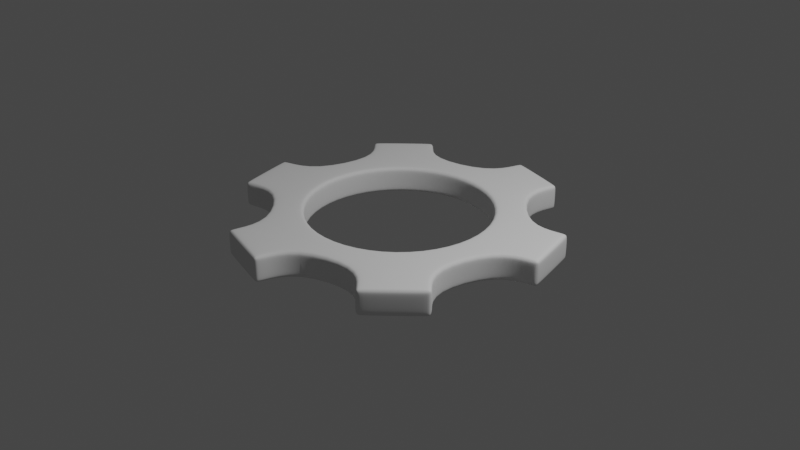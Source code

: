 # Source: gear.blend  (saved by Blender 3.0.42; exported with 4.5.12 LTS)
import bpy
from mathutils import Matrix  # noqa: F401  (used for matrix-valued properties, if any)

bpy.ops.wm.read_factory_settings(use_empty=True)
scene = bpy.context.scene
scene.name = 'Scene'

# ---- collections
col_collection = bpy.data.collections.new('Collection'); scene.collection.children.link(col_collection)

# ---- world
world_world = bpy.data.worlds.new('World'); scene.world = world_world
world_world.use_nodes = True; world_world.node_tree.nodes.clear()
_N = world_world.node_tree.nodes; _L = world_world.node_tree.links
n0 = _N.new('ShaderNodeOutputWorld'); n0.name = 'World Output'; n0.location = (300, 300)
n1 = _N.new('ShaderNodeBackground'); n1.name = 'Background'; n1.location = (10, 300)
n1.inputs[0].default_value = (0.05088, 0.05088, 0.05088, 1.0)
_L.new(n1.outputs[0], n0.inputs[0])
n0.is_active_output = True
world_world.color = (0.05088, 0.05088, 0.05088)
world_world.use_sun_shadow = False
world_world.sun_shadow_jitter_overblur = 0.0

# ---- cameras
cam_camera = bpy.data.cameras.new('Camera')
cam_camera.clip_end = 100.0
cam_camera.ortho_scale = 7.314

# ---- lights
light_light = bpy.data.lights.new('Light', 'POINT')
light_light.transmission_factor = 0.0
light_light.energy = 1000.0
light_light.shadow_soft_size = 0.1
light_light.shadow_maximum_resolution = 0.006
light_light.use_absolute_resolution = True

# ---- meshes
me_cylinder_001 = bpy.data.meshes.new('Cylinder.001')
me_cylinder_001.from_pydata([(0.0, 1.0, -0.1429), (0.0, 1.0, 0.1429), (0.5, 0.866, -0.1429), (0.5, 0.866, 0.1429), (0.866, 0.5, -0.1429), (0.866, 0.5, 0.1429), (1.0, -4.371e-08, -0.1429), (1.0, -4.371e-08, 0.1429), (0.866, -0.5, -0.1429), (0.866, -0.5, 0.1429), (0.5, -0.866, -0.1429), (0.5, -0.866, 0.1429), (-8.742e-08, -1.0, -0.1429), (-8.742e-08, -1.0, 0.1429), (-0.5, -0.866, -0.1429), (-0.5, -0.866, 0.1429), (-0.866, -0.5, -0.1429), (-0.866, -0.5, 0.1429), (-1.0, 1.192e-08, -0.1429), (-1.0, 1.192e-08, 0.1429), (-0.866, 0.5, -0.1429), (-0.866, 0.5, 0.1429), (-0.5, 0.866, -0.1429), (-0.5, 0.866, 0.1429), (0.0, 1.323, -0.1429), (0.6615, 1.146, -0.1429), (0.6615, 1.146, 0.1429), (0.0, 1.323, 0.1429), (1.146, 0.6615, -0.1429), (1.146, 0.6615, 0.1429), (1.323, -6.274e-08, -0.1429), (1.323, -6.274e-08, 0.1429), (1.146, -0.6615, -0.1429), (1.146, -0.6615, 0.1429), (0.6615, -1.146, -0.1429), (0.6615, -1.146, 0.1429), (-1.096e-07, -1.323, -0.1429), (-1.096e-07, -1.323, 0.1429), (-0.6615, -1.146, -0.1429), (-0.6615, -1.146, 0.1429), (-1.146, -0.6615, -0.1429), (-1.146, -0.6615, 0.1429), (-1.323, 1.192e-08, -0.1429), (-1.323, 1.192e-08, 0.1429), (-1.146, 0.6615, -0.1429), (-1.146, 0.6615, 0.1429), (-0.6615, 1.146, -0.1429), (-0.6615, 1.146, 0.1429), (0.1104, 1.735, -0.1429), (0.7719, 1.558, -0.1429), (0.7719, 1.558, 0.1429), (0.1104, 1.735, 0.1429), (1.558, 0.7719, 0.1429), (1.558, 0.7719, -0.1429), (1.735, 0.1104, -0.1429), (1.735, 0.1104, 0.1429), (1.447, -0.9632, 0.1429), (1.447, -0.9632, -0.1429), (0.9632, -1.447, -0.1429), (0.9632, -1.447, 0.1429), (-0.1104, -1.735, 0.1429), (-0.1104, -1.735, -0.1429), (-0.7719, -1.558, -0.1429), (-0.7719, -1.558, 0.1429), (-1.558, -0.7719, 0.1429), (-1.558, -0.7719, -0.1429), (-1.735, -0.1104, -0.1429), (-1.735, -0.1104, 0.1429), (-1.447, 0.9632, 0.1429), (-1.447, 0.9632, -0.1429), (-0.9632, 1.447, -0.1429), (-0.9632, 1.447, 0.1429)], [], [(0, 2, 3, 1), (2, 4, 5, 3), (4, 6, 7, 5), (6, 8, 9, 7), (8, 10, 11, 9), (10, 12, 13, 11), (12, 14, 15, 13), (14, 16, 17, 15), (16, 18, 19, 17), (18, 20, 21, 19), (25, 26, 29, 28), (20, 22, 23, 21), (22, 0, 1, 23), (26, 25, 49, 50), (42, 40, 65, 66), (30, 31, 33, 32), (45, 47, 71, 68), (34, 35, 37, 36), (24, 27, 51, 48), (38, 39, 41, 40), (40, 41, 64, 65), (42, 43, 45, 44), (31, 30, 54, 55), (46, 47, 27, 24), (5, 7, 31, 29), (15, 17, 41, 39), (1, 3, 26, 27), (12, 10, 34, 36), (22, 20, 44, 46), (11, 13, 37, 35), (21, 23, 47, 45), (8, 6, 30, 32), (18, 16, 40, 42), (7, 9, 33, 31), (17, 19, 43, 41), (4, 2, 25, 28), (14, 12, 36, 38), (0, 22, 46, 24), (3, 5, 29, 26), (13, 15, 39, 37), (23, 1, 27, 47), (10, 8, 32, 34), (20, 18, 42, 44), (9, 11, 35, 33), (19, 21, 45, 43), (6, 4, 28, 30), (16, 14, 38, 40), (2, 0, 24, 25), (48, 51, 50, 49), (53, 52, 55, 54), (57, 56, 59, 58), (61, 60, 63, 62), (65, 64, 67, 66), (69, 68, 71, 70), (36, 37, 60, 61), (47, 46, 70, 71), (41, 43, 67, 64), (38, 36, 61, 62), (32, 33, 56, 57), (43, 42, 66, 67), (37, 39, 63, 60), (34, 32, 57, 58), (28, 29, 52, 53), (39, 38, 62, 63), (33, 35, 59, 56), (30, 28, 53, 54), (25, 24, 48, 49), (35, 34, 58, 59), (44, 45, 68, 69), (29, 31, 55, 52), (27, 26, 50, 51), (46, 44, 69, 70)])
me_cylinder_001.polygons.foreach_set('use_smooth', [True] * 72)
_uv = me_cylinder_001.uv_layers.new(name='UVMap')
_uv.uv.foreach_set('vector', [1.0, 0.5, 0.9167, 0.5, 0.9167, 1.0, 1.0, 1.0, 0.9167, 0.5, 0.8333, 0.5, 0.8333, 1.0, 0.9167, 1.0, 0.8333, 0.5, 0.75, 0.5, 0.75, 1.0, 0.8333, 1.0, 0.75, 0.5, 0.6667, 0.5, 0.6667, 1.0, 0.75, 1.0, 0.6667, 0.5, 0.5833, 0.5, 0.5833, 1.0, 0.6667, 1.0, 0.5833, 0.5, 0.5, 0.5, 0.5, 1.0, 0.5833, 1.0, 0.5, 0.5, 0.4167, 0.5, 0.4167, 1.0, 0.5, 1.0, 0.4167, 0.5, 0.3333, 0.5, 0.3333, 1.0, 0.4167, 1.0, 0.3333, 0.5, 0.25, 0.5, 0.25, 1.0, 0.3333, 1.0, 0.25, 0.5, 0.1667, 0.5, 0.1667, 1.0, 0.25, 1.0, 0.9167, 0.5, 0.9167, 1.0, 0.8333, 1.0, 0.8333, 0.5, 0.1667, 0.5, 0.08333, 0.5, 0.08333, 1.0, 0.1667, 1.0, 0.08333, 0.5, 7.451e-08, 0.5, 7.451e-08, 1.0, 0.08333, 1.0, 0.9167, 1.0, 0.9167, 0.5, 0.9167, 0.5, 0.9167, 1.0, 0.25, 0.5, 0.3333, 0.5, 0.3333, 0.5, 0.25, 0.5, 0.75, 0.5, 0.75, 1.0, 0.6667, 1.0, 0.6667, 0.5, 0.1667, 1.0, 0.08333, 1.0, 0.08333, 1.0, 0.1667, 1.0, 0.5833, 0.5, 0.5833, 1.0, 0.5, 1.0, 0.5, 0.5, 7.451e-08, 0.5, 7.451e-08, 1.0, 7.451e-08, 1.0, 7.451e-08, 0.5, 0.4167, 0.5, 0.4167, 1.0, 0.3333, 1.0, 0.3333, 0.5, 0.3333, 0.5, 0.3333, 1.0, 0.3333, 1.0, 0.3333, 0.5, 0.25, 0.5, 0.25, 1.0, 0.1667, 1.0, 0.1667, 0.5, 0.75, 1.0, 0.75, 0.5, 0.75, 0.5, 0.75, 1.0, 0.08333, 0.5, 0.08333, 1.0, 7.451e-08, 1.0, 7.451e-08, 0.5, 0.8333, 1.0, 0.75, 1.0, 0.75, 1.0, 0.8333, 1.0, 0.4167, 1.0, 0.3333, 1.0, 0.3333, 1.0, 0.4167, 1.0, 1.0, 1.0, 0.9167, 1.0, 0.9167, 1.0, 1.0, 1.0, 0.5, 0.5, 0.5833, 0.5, 0.5833, 0.5, 0.5, 0.5, 0.08333, 0.5, 0.1667, 0.5, 0.1667, 0.5, 0.08333, 0.5, 0.5833, 1.0, 0.5, 1.0, 0.5, 1.0, 0.5833, 1.0, 0.1667, 1.0, 0.08333, 1.0, 0.08333, 1.0, 0.1667, 1.0, 0.6667, 0.5, 0.75, 0.5, 0.75, 0.5, 0.6667, 0.5, 0.25, 0.5, 0.3333, 0.5, 0.3333, 0.5, 0.25, 0.5, 0.75, 1.0, 0.6667, 1.0, 0.6667, 1.0, 0.75, 1.0, 0.3333, 1.0, 0.25, 1.0, 0.25, 1.0, 0.3333, 1.0, 0.8333, 0.5, 0.9167, 0.5, 0.9167, 0.5, 0.8333, 0.5, 0.4167, 0.5, 0.5, 0.5, 0.5, 0.5, 0.4167, 0.5, 7.451e-08, 0.5, 0.08333, 0.5, 0.08333, 0.5, 7.451e-08, 0.5, 0.9167, 1.0, 0.8333, 1.0, 0.8333, 1.0, 0.9167, 1.0, 0.5, 1.0, 0.4167, 1.0, 0.4167, 1.0, 0.5, 1.0, 0.08333, 1.0, 7.451e-08, 1.0, 7.451e-08, 1.0, 0.08333, 1.0, 0.5833, 0.5, 0.6667, 0.5, 0.6667, 0.5, 0.5833, 0.5, 0.1667, 0.5, 0.25, 0.5, 0.25, 0.5, 0.1667, 0.5, 0.6667, 1.0, 0.5833, 1.0, 0.5833, 1.0, 0.6667, 1.0, 0.25, 1.0, 0.1667, 1.0, 0.1667, 1.0, 0.25, 1.0, 0.75, 0.5, 0.8333, 0.5, 0.8333, 0.5, 0.75, 0.5, 0.3333, 0.5, 0.4167, 0.5, 0.4167, 0.5, 0.3333, 0.5, 0.9167, 0.5, 1.0, 0.5, 1.0, 0.5, 0.9167, 0.5, 1.0, 0.5, 1.0, 1.0, 0.9167, 1.0, 0.9167, 0.5, 0.8333, 0.5, 0.8333, 1.0, 0.75, 1.0, 0.75, 0.5, 0.6667, 0.5, 0.6667, 1.0, 0.5833, 1.0, 0.5833, 0.5, 0.5, 0.5, 0.5, 1.0, 0.4167, 1.0, 0.4167, 0.5, 0.3333, 0.5, 0.3333, 1.0, 0.25, 1.0, 0.25, 0.5, 0.1667, 0.5, 0.1667, 1.0, 0.08333, 1.0, 0.08333, 0.5, 0.5, 0.5, 0.5, 1.0, 0.5, 1.0, 0.5, 0.5, 0.08333, 1.0, 0.08333, 0.5, 0.08333, 0.5, 0.08333, 1.0, 0.3333, 1.0, 0.25, 1.0, 0.25, 1.0, 0.3333, 1.0, 0.4167, 0.5, 0.5, 0.5, 0.5, 0.5, 0.4167, 0.5, 0.6667, 0.5, 0.6667, 1.0, 0.6667, 1.0, 0.6667, 0.5, 0.25, 1.0, 0.25, 0.5, 0.25, 0.5, 0.25, 1.0, 0.5, 1.0, 0.4167, 1.0, 0.4167, 1.0, 0.5, 1.0, 0.5833, 0.5, 0.6667, 0.5, 0.6667, 0.5, 0.5833, 0.5, 0.8333, 0.5, 0.8333, 1.0, 0.8333, 1.0, 0.8333, 0.5, 0.4167, 1.0, 0.4167, 0.5, 0.4167, 0.5, 0.4167, 1.0, 0.6667, 1.0, 0.5833, 1.0, 0.5833, 1.0, 0.6667, 1.0, 0.75, 0.5, 0.8333, 0.5, 0.8333, 0.5, 0.75, 0.5, 0.9167, 0.5, 1.0, 0.5, 1.0, 0.5, 0.9167, 0.5, 0.5833, 1.0, 0.5833, 0.5, 0.5833, 0.5, 0.5833, 1.0, 0.1667, 0.5, 0.1667, 1.0, 0.1667, 1.0, 0.1667, 0.5, 0.8333, 1.0, 0.75, 1.0, 0.75, 1.0, 0.8333, 1.0, 1.0, 1.0, 0.9167, 1.0, 0.9167, 1.0, 1.0, 1.0, 0.08333, 0.5, 0.1667, 0.5, 0.1667, 0.5, 0.08333, 0.5])
me_cylinder_001.use_remesh_fix_poles = True
me_cylinder_001.use_remesh_preserve_attributes = False
me_cylinder_001.update()

# ---- objects
ob_light = bpy.data.objects.new('Light', light_light)
ob_camera = bpy.data.objects.new('Camera', cam_camera)
ob_cylinder = bpy.data.objects.new('Cylinder', me_cylinder_001)

# ---- transforms, parenting, visibility, modifiers, constraints
ob_light.location = (4.076, 1.005, 5.904)
ob_light.rotation_euler = (0.6503, 0.05522, 1.866)
ob_light.lock_rotations_4d = False
ob_light.empty_display_type = 'ARROWS'
ob_light.color = (0.0, 0.0, 0.0, 0.0)
ob_light.lineart.crease_threshold = 0.0
ob_camera.location = (7.359, -6.926, 4.958)
ob_camera.rotation_euler = (1.109, 0.0, 0.8149)
ob_camera.lock_rotations_4d = False
ob_camera.empty_display_type = 'ARROWS'
ob_camera.color = (0.0, 0.0, 0.0, 0.0)
ob_camera.display_type = 'WIRE'
ob_camera.lineart.crease_threshold = 0.0
ob_cylinder.location = (0.0, 0.0, 0.0)
_m = ob_cylinder.modifiers.new('Bevel', 'BEVEL')
_m.width = 0.05
_m.width_pct = 0.05
_m.segments = 3
_m.angle_limit = 1.396
_m = ob_cylinder.modifiers.new('Subdivision', 'SUBSURF')
_m.levels = 2

# ---- collection membership
col_collection.objects.link(ob_light)
col_collection.objects.link(ob_camera)
col_collection.objects.link(ob_cylinder)

# ---- scene / render settings (as saved in the file)
scene.camera = ob_camera
scene.frame_start = 1; scene.frame_end = 250; scene.frame_set(1)
scene.render.engine = 'BLENDER_EEVEE_NEXT'
scene.cycles.sampling_pattern = 'TABULATED_SOBOL'
scene.cycles.use_light_tree = False
scene.view_settings.view_transform = 'Filmic'
bpy.context.view_layer.update()
